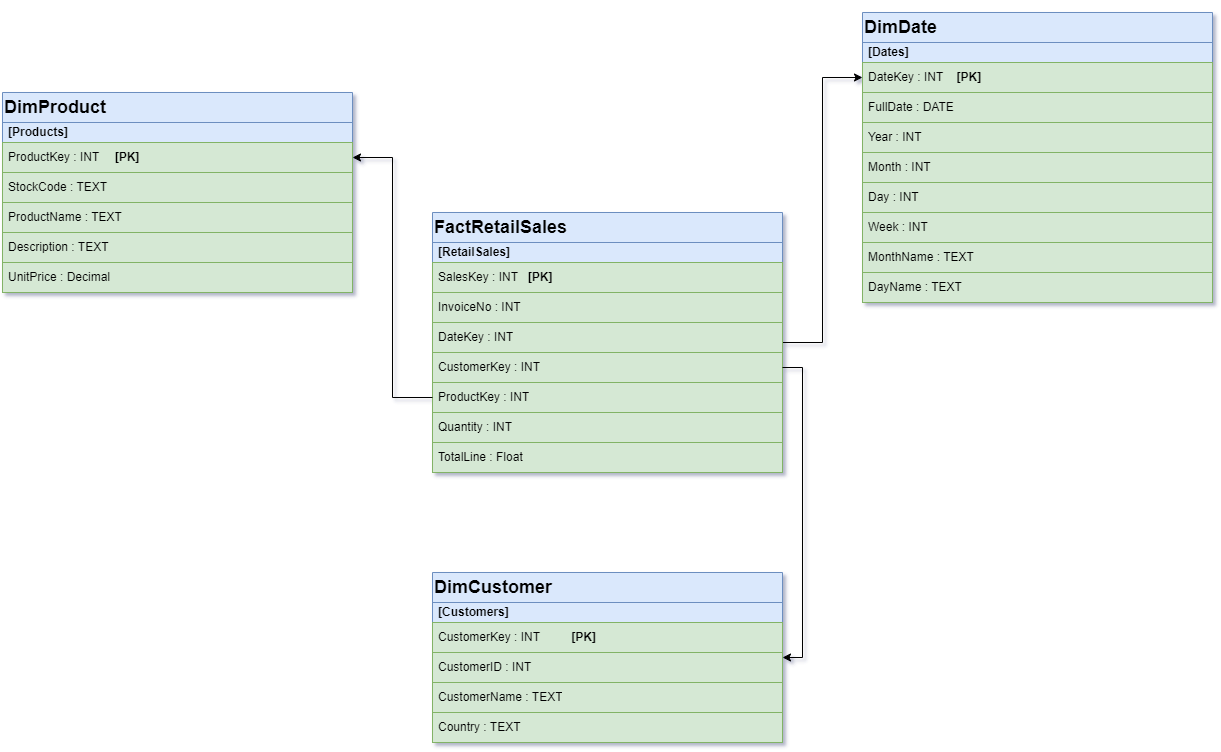

The diagram above was exported from draw.io. Its source (the exported page's mxGraphModel, read from the mxfile embedded in the PNG):
<mxGraphModel dx="2350" dy="2056" grid="1" gridSize="10" guides="1" tooltips="1" connect="1" arrows="1" fold="1" page="1" pageScale="1" pageWidth="850" pageHeight="1100" math="0" shadow="0" extFonts="Permanent Marker^https://fonts.googleapis.com/css?family=Permanent+Marker">
  <root>
    <mxCell id="0" />
    <mxCell id="1" parent="0" />
    <mxCell id="To1Rc7DsGY2pkSY6rcWI-1" value="&lt;h2&gt;DimProduct&lt;/h2&gt;" style="swimlane;fontStyle=0;childLayout=stackLayout;horizontal=1;startSize=30;horizontalStack=0;resizeParent=1;resizeParentMax=0;resizeLast=0;collapsible=1;marginBottom=0;whiteSpace=wrap;html=1;rounded=0;glass=0;shadow=0;separatorColor=#141414;fillColor=#dae8fc;strokeColor=#6c8ebf;align=left;" vertex="1" parent="1">
      <mxGeometry x="-70" y="-760" width="350" height="200" as="geometry" />
    </mxCell>
    <mxCell id="To1Rc7DsGY2pkSY6rcWI-2" value="[Products]" style="text;strokeColor=#6c8ebf;fillColor=#dae8fc;align=left;verticalAlign=middle;spacingLeft=4;spacingRight=4;overflow=hidden;points=[[0,0.5],[1,0.5]];portConstraint=eastwest;rotatable=0;whiteSpace=wrap;html=1;fontStyle=1" vertex="1" parent="To1Rc7DsGY2pkSY6rcWI-1">
      <mxGeometry y="30" width="350" height="20" as="geometry" />
    </mxCell>
    <mxCell id="To1Rc7DsGY2pkSY6rcWI-3" value="ProductKey : INT&amp;nbsp;&lt;span style=&quot;white-space: pre;&quot;&gt;&#09;&lt;/span&gt;&lt;b&gt;[PK]&lt;/b&gt;" style="text;strokeColor=#82b366;fillColor=#d5e8d4;align=left;verticalAlign=middle;spacingLeft=4;spacingRight=4;overflow=hidden;points=[[0,0.5],[1,0.5]];portConstraint=eastwest;rotatable=0;whiteSpace=wrap;html=1;fontStyle=0" vertex="1" parent="To1Rc7DsGY2pkSY6rcWI-1">
      <mxGeometry y="50" width="350" height="30" as="geometry" />
    </mxCell>
    <mxCell id="To1Rc7DsGY2pkSY6rcWI-48" value="StockCode : TEXT&amp;nbsp;" style="text;strokeColor=#82b366;fillColor=#d5e8d4;align=left;verticalAlign=middle;spacingLeft=4;spacingRight=4;overflow=hidden;points=[[0,0.5],[1,0.5]];portConstraint=eastwest;rotatable=0;whiteSpace=wrap;html=1;fontStyle=0" vertex="1" parent="To1Rc7DsGY2pkSY6rcWI-1">
      <mxGeometry y="80" width="350" height="30" as="geometry" />
    </mxCell>
    <mxCell id="To1Rc7DsGY2pkSY6rcWI-4" value="ProductName : TEXT&amp;nbsp;" style="text;strokeColor=#82b366;fillColor=#d5e8d4;align=left;verticalAlign=middle;spacingLeft=4;spacingRight=4;overflow=hidden;points=[[0,0.5],[1,0.5]];portConstraint=eastwest;rotatable=0;whiteSpace=wrap;html=1;fontStyle=0" vertex="1" parent="To1Rc7DsGY2pkSY6rcWI-1">
      <mxGeometry y="110" width="350" height="30" as="geometry" />
    </mxCell>
    <mxCell id="To1Rc7DsGY2pkSY6rcWI-5" value="Description : TEXT&amp;nbsp;" style="text;strokeColor=#82b366;fillColor=#d5e8d4;align=left;verticalAlign=middle;spacingLeft=4;spacingRight=4;overflow=hidden;points=[[0,0.5],[1,0.5]];portConstraint=eastwest;rotatable=0;whiteSpace=wrap;html=1;fontStyle=0" vertex="1" parent="To1Rc7DsGY2pkSY6rcWI-1">
      <mxGeometry y="140" width="350" height="30" as="geometry" />
    </mxCell>
    <mxCell id="To1Rc7DsGY2pkSY6rcWI-13" value="UnitPrice : Decimal&amp;nbsp;" style="text;strokeColor=#82b366;fillColor=#d5e8d4;align=left;verticalAlign=middle;spacingLeft=4;spacingRight=4;overflow=hidden;points=[[0,0.5],[1,0.5]];portConstraint=eastwest;rotatable=0;whiteSpace=wrap;html=1;fontStyle=0" vertex="1" parent="To1Rc7DsGY2pkSY6rcWI-1">
      <mxGeometry y="170" width="350" height="30" as="geometry" />
    </mxCell>
    <mxCell id="To1Rc7DsGY2pkSY6rcWI-8" value="&lt;h2&gt;DimCustomer&lt;/h2&gt;" style="swimlane;fontStyle=0;childLayout=stackLayout;horizontal=1;startSize=30;horizontalStack=0;resizeParent=1;resizeParentMax=0;resizeLast=0;collapsible=1;marginBottom=0;whiteSpace=wrap;html=1;rounded=0;glass=0;shadow=0;separatorColor=#141414;fillColor=#dae8fc;strokeColor=#6c8ebf;align=left;" vertex="1" parent="1">
      <mxGeometry x="360" y="-280" width="350" height="170" as="geometry" />
    </mxCell>
    <mxCell id="To1Rc7DsGY2pkSY6rcWI-9" value="[Customers]" style="text;strokeColor=#6c8ebf;fillColor=#dae8fc;align=left;verticalAlign=middle;spacingLeft=4;spacingRight=4;overflow=hidden;points=[[0,0.5],[1,0.5]];portConstraint=eastwest;rotatable=0;whiteSpace=wrap;html=1;fontStyle=1" vertex="1" parent="To1Rc7DsGY2pkSY6rcWI-8">
      <mxGeometry y="30" width="350" height="20" as="geometry" />
    </mxCell>
    <mxCell id="To1Rc7DsGY2pkSY6rcWI-10" value="CustomerKey : INT&amp;nbsp;&lt;span style=&quot;white-space: pre;&quot;&gt;&#09;&lt;/span&gt;&lt;b&gt;[PK]&lt;/b&gt;" style="text;strokeColor=#82b366;fillColor=#d5e8d4;align=left;verticalAlign=middle;spacingLeft=4;spacingRight=4;overflow=hidden;points=[[0,0.5],[1,0.5]];portConstraint=eastwest;rotatable=0;whiteSpace=wrap;html=1;fontStyle=0" vertex="1" parent="To1Rc7DsGY2pkSY6rcWI-8">
      <mxGeometry y="50" width="350" height="30" as="geometry" />
    </mxCell>
    <mxCell id="To1Rc7DsGY2pkSY6rcWI-38" value="CustomerID : INT&amp;nbsp;" style="text;strokeColor=#82b366;fillColor=#d5e8d4;align=left;verticalAlign=middle;spacingLeft=4;spacingRight=4;overflow=hidden;points=[[0,0.5],[1,0.5]];portConstraint=eastwest;rotatable=0;whiteSpace=wrap;html=1;fontStyle=0" vertex="1" parent="To1Rc7DsGY2pkSY6rcWI-8">
      <mxGeometry y="80" width="350" height="30" as="geometry" />
    </mxCell>
    <mxCell id="To1Rc7DsGY2pkSY6rcWI-47" value="CustomerName : TEXT" style="text;strokeColor=#82b366;fillColor=#d5e8d4;align=left;verticalAlign=middle;spacingLeft=4;spacingRight=4;overflow=hidden;points=[[0,0.5],[1,0.5]];portConstraint=eastwest;rotatable=0;whiteSpace=wrap;html=1;fontStyle=0" vertex="1" parent="To1Rc7DsGY2pkSY6rcWI-8">
      <mxGeometry y="110" width="350" height="30" as="geometry" />
    </mxCell>
    <mxCell id="To1Rc7DsGY2pkSY6rcWI-11" value="Country : TEXT&amp;nbsp;" style="text;strokeColor=#82b366;fillColor=#d5e8d4;align=left;verticalAlign=middle;spacingLeft=4;spacingRight=4;overflow=hidden;points=[[0,0.5],[1,0.5]];portConstraint=eastwest;rotatable=0;whiteSpace=wrap;html=1;fontStyle=0" vertex="1" parent="To1Rc7DsGY2pkSY6rcWI-8">
      <mxGeometry y="140" width="350" height="30" as="geometry" />
    </mxCell>
    <mxCell id="To1Rc7DsGY2pkSY6rcWI-14" value="&lt;h2&gt;DimDate&lt;/h2&gt;" style="swimlane;fontStyle=0;childLayout=stackLayout;horizontal=1;startSize=30;horizontalStack=0;resizeParent=1;resizeParentMax=0;resizeLast=0;collapsible=1;marginBottom=0;whiteSpace=wrap;html=1;rounded=0;glass=0;shadow=0;separatorColor=#141414;fillColor=#dae8fc;strokeColor=#6c8ebf;align=left;" vertex="1" parent="1">
      <mxGeometry x="790" y="-840" width="350" height="290" as="geometry" />
    </mxCell>
    <mxCell id="To1Rc7DsGY2pkSY6rcWI-15" value="[Dates]" style="text;strokeColor=#6c8ebf;fillColor=#dae8fc;align=left;verticalAlign=middle;spacingLeft=4;spacingRight=4;overflow=hidden;points=[[0,0.5],[1,0.5]];portConstraint=eastwest;rotatable=0;whiteSpace=wrap;html=1;fontStyle=1" vertex="1" parent="To1Rc7DsGY2pkSY6rcWI-14">
      <mxGeometry y="30" width="350" height="20" as="geometry" />
    </mxCell>
    <mxCell id="To1Rc7DsGY2pkSY6rcWI-16" value="DateKey : INT&amp;nbsp; &amp;nbsp; &lt;b&gt;[PK]&lt;/b&gt;" style="text;strokeColor=#82b366;fillColor=#d5e8d4;align=left;verticalAlign=middle;spacingLeft=4;spacingRight=4;overflow=hidden;points=[[0,0.5],[1,0.5]];portConstraint=eastwest;rotatable=0;whiteSpace=wrap;html=1;fontStyle=0" vertex="1" parent="To1Rc7DsGY2pkSY6rcWI-14">
      <mxGeometry y="50" width="350" height="30" as="geometry" />
    </mxCell>
    <mxCell id="To1Rc7DsGY2pkSY6rcWI-17" value="FullDate : DATE&amp;nbsp;" style="text;strokeColor=#82b366;fillColor=#d5e8d4;align=left;verticalAlign=middle;spacingLeft=4;spacingRight=4;overflow=hidden;points=[[0,0.5],[1,0.5]];portConstraint=eastwest;rotatable=0;whiteSpace=wrap;html=1;fontStyle=0" vertex="1" parent="To1Rc7DsGY2pkSY6rcWI-14">
      <mxGeometry y="80" width="350" height="30" as="geometry" />
    </mxCell>
    <mxCell id="To1Rc7DsGY2pkSY6rcWI-18" value="Year : INT" style="text;strokeColor=#82b366;fillColor=#d5e8d4;align=left;verticalAlign=middle;spacingLeft=4;spacingRight=4;overflow=hidden;points=[[0,0.5],[1,0.5]];portConstraint=eastwest;rotatable=0;whiteSpace=wrap;html=1;fontStyle=0" vertex="1" parent="To1Rc7DsGY2pkSY6rcWI-14">
      <mxGeometry y="110" width="350" height="30" as="geometry" />
    </mxCell>
    <mxCell id="To1Rc7DsGY2pkSY6rcWI-19" value="Month : INT" style="text;strokeColor=#82b366;fillColor=#d5e8d4;align=left;verticalAlign=middle;spacingLeft=4;spacingRight=4;overflow=hidden;points=[[0,0.5],[1,0.5]];portConstraint=eastwest;rotatable=0;whiteSpace=wrap;html=1;fontStyle=0" vertex="1" parent="To1Rc7DsGY2pkSY6rcWI-14">
      <mxGeometry y="140" width="350" height="30" as="geometry" />
    </mxCell>
    <mxCell id="To1Rc7DsGY2pkSY6rcWI-26" value="Day : INT" style="text;strokeColor=#82b366;fillColor=#d5e8d4;align=left;verticalAlign=middle;spacingLeft=4;spacingRight=4;overflow=hidden;points=[[0,0.5],[1,0.5]];portConstraint=eastwest;rotatable=0;whiteSpace=wrap;html=1;fontStyle=0" vertex="1" parent="To1Rc7DsGY2pkSY6rcWI-14">
      <mxGeometry y="170" width="350" height="30" as="geometry" />
    </mxCell>
    <mxCell id="To1Rc7DsGY2pkSY6rcWI-37" value="Week : INT" style="text;strokeColor=#82b366;fillColor=#d5e8d4;align=left;verticalAlign=middle;spacingLeft=4;spacingRight=4;overflow=hidden;points=[[0,0.5],[1,0.5]];portConstraint=eastwest;rotatable=0;whiteSpace=wrap;html=1;fontStyle=0" vertex="1" parent="To1Rc7DsGY2pkSY6rcWI-14">
      <mxGeometry y="200" width="350" height="30" as="geometry" />
    </mxCell>
    <mxCell id="To1Rc7DsGY2pkSY6rcWI-34" value="MonthName : TEXT" style="text;strokeColor=#82b366;fillColor=#d5e8d4;align=left;verticalAlign=middle;spacingLeft=4;spacingRight=4;overflow=hidden;points=[[0,0.5],[1,0.5]];portConstraint=eastwest;rotatable=0;whiteSpace=wrap;html=1;fontStyle=0" vertex="1" parent="To1Rc7DsGY2pkSY6rcWI-14">
      <mxGeometry y="230" width="350" height="30" as="geometry" />
    </mxCell>
    <mxCell id="To1Rc7DsGY2pkSY6rcWI-35" value="DayName : TEXT" style="text;strokeColor=#82b366;fillColor=#d5e8d4;align=left;verticalAlign=middle;spacingLeft=4;spacingRight=4;overflow=hidden;points=[[0,0.5],[1,0.5]];portConstraint=eastwest;rotatable=0;whiteSpace=wrap;html=1;fontStyle=0" vertex="1" parent="To1Rc7DsGY2pkSY6rcWI-14">
      <mxGeometry y="260" width="350" height="30" as="geometry" />
    </mxCell>
    <mxCell id="To1Rc7DsGY2pkSY6rcWI-43" style="edgeStyle=orthogonalEdgeStyle;rounded=0;orthogonalLoop=1;jettySize=auto;html=1;exitX=1;exitY=0.5;exitDx=0;exitDy=0;" edge="1" parent="1" source="To1Rc7DsGY2pkSY6rcWI-27" target="To1Rc7DsGY2pkSY6rcWI-16">
      <mxGeometry relative="1" as="geometry" />
    </mxCell>
    <mxCell id="To1Rc7DsGY2pkSY6rcWI-27" value="&lt;h2&gt;FactRetailSales&lt;/h2&gt;" style="swimlane;fontStyle=0;childLayout=stackLayout;horizontal=1;startSize=30;horizontalStack=0;resizeParent=1;resizeParentMax=0;resizeLast=0;collapsible=1;marginBottom=0;whiteSpace=wrap;html=1;rounded=0;glass=0;shadow=0;separatorColor=#141414;fillColor=#dae8fc;strokeColor=#6c8ebf;align=left;" vertex="1" parent="1">
      <mxGeometry x="360" y="-640" width="350" height="260" as="geometry" />
    </mxCell>
    <mxCell id="To1Rc7DsGY2pkSY6rcWI-28" value="[RetailSales]" style="text;strokeColor=#6c8ebf;fillColor=#dae8fc;align=left;verticalAlign=middle;spacingLeft=4;spacingRight=4;overflow=hidden;points=[[0,0.5],[1,0.5]];portConstraint=eastwest;rotatable=0;whiteSpace=wrap;html=1;fontStyle=1" vertex="1" parent="To1Rc7DsGY2pkSY6rcWI-27">
      <mxGeometry y="30" width="350" height="20" as="geometry" />
    </mxCell>
    <mxCell id="To1Rc7DsGY2pkSY6rcWI-29" value="SalesKey : INT&amp;nbsp; &amp;nbsp;&lt;b&gt;[PK]&lt;/b&gt;" style="text;strokeColor=#82b366;fillColor=#d5e8d4;align=left;verticalAlign=middle;spacingLeft=4;spacingRight=4;overflow=hidden;points=[[0,0.5],[1,0.5]];portConstraint=eastwest;rotatable=0;whiteSpace=wrap;html=1;fontStyle=0" vertex="1" parent="To1Rc7DsGY2pkSY6rcWI-27">
      <mxGeometry y="50" width="350" height="30" as="geometry" />
    </mxCell>
    <mxCell id="To1Rc7DsGY2pkSY6rcWI-39" value="InvoiceNo : INT&amp;nbsp;" style="text;strokeColor=#82b366;fillColor=#d5e8d4;align=left;verticalAlign=middle;spacingLeft=4;spacingRight=4;overflow=hidden;points=[[0,0.5],[1,0.5]];portConstraint=eastwest;rotatable=0;whiteSpace=wrap;html=1;fontStyle=0" vertex="1" parent="To1Rc7DsGY2pkSY6rcWI-27">
      <mxGeometry y="80" width="350" height="30" as="geometry" />
    </mxCell>
    <mxCell id="To1Rc7DsGY2pkSY6rcWI-30" value="DateKey : INT" style="text;strokeColor=#82b366;fillColor=#d5e8d4;align=left;verticalAlign=middle;spacingLeft=4;spacingRight=4;overflow=hidden;points=[[0,0.5],[1,0.5]];portConstraint=eastwest;rotatable=0;whiteSpace=wrap;html=1;fontStyle=0" vertex="1" parent="To1Rc7DsGY2pkSY6rcWI-27">
      <mxGeometry y="110" width="350" height="30" as="geometry" />
    </mxCell>
    <mxCell id="To1Rc7DsGY2pkSY6rcWI-31" value="CustomerKey : INT" style="text;strokeColor=#82b366;fillColor=#d5e8d4;align=left;verticalAlign=middle;spacingLeft=4;spacingRight=4;overflow=hidden;points=[[0,0.5],[1,0.5]];portConstraint=eastwest;rotatable=0;whiteSpace=wrap;html=1;fontStyle=0" vertex="1" parent="To1Rc7DsGY2pkSY6rcWI-27">
      <mxGeometry y="140" width="350" height="30" as="geometry" />
    </mxCell>
    <mxCell id="To1Rc7DsGY2pkSY6rcWI-32" value="ProductKey : INT" style="text;strokeColor=#82b366;fillColor=#d5e8d4;align=left;verticalAlign=middle;spacingLeft=4;spacingRight=4;overflow=hidden;points=[[0,0.5],[1,0.5]];portConstraint=eastwest;rotatable=0;whiteSpace=wrap;html=1;fontStyle=0" vertex="1" parent="To1Rc7DsGY2pkSY6rcWI-27">
      <mxGeometry y="170" width="350" height="30" as="geometry" />
    </mxCell>
    <mxCell id="To1Rc7DsGY2pkSY6rcWI-33" value="Quantity : INT" style="text;strokeColor=#82b366;fillColor=#d5e8d4;align=left;verticalAlign=middle;spacingLeft=4;spacingRight=4;overflow=hidden;points=[[0,0.5],[1,0.5]];portConstraint=eastwest;rotatable=0;whiteSpace=wrap;html=1;fontStyle=0" vertex="1" parent="To1Rc7DsGY2pkSY6rcWI-27">
      <mxGeometry y="200" width="350" height="30" as="geometry" />
    </mxCell>
    <mxCell id="To1Rc7DsGY2pkSY6rcWI-40" value="TotalLine : Float&amp;nbsp;" style="text;strokeColor=#82b366;fillColor=#d5e8d4;align=left;verticalAlign=middle;spacingLeft=4;spacingRight=4;overflow=hidden;points=[[0,0.5],[1,0.5]];portConstraint=eastwest;rotatable=0;whiteSpace=wrap;html=1;fontStyle=0" vertex="1" parent="To1Rc7DsGY2pkSY6rcWI-27">
      <mxGeometry y="230" width="350" height="30" as="geometry" />
    </mxCell>
    <mxCell id="To1Rc7DsGY2pkSY6rcWI-45" style="edgeStyle=orthogonalEdgeStyle;rounded=0;orthogonalLoop=1;jettySize=auto;html=1;exitX=0;exitY=0.5;exitDx=0;exitDy=0;entryX=1;entryY=0.5;entryDx=0;entryDy=0;" edge="1" parent="1" source="To1Rc7DsGY2pkSY6rcWI-32" target="To1Rc7DsGY2pkSY6rcWI-3">
      <mxGeometry relative="1" as="geometry" />
    </mxCell>
    <mxCell id="To1Rc7DsGY2pkSY6rcWI-46" style="edgeStyle=orthogonalEdgeStyle;rounded=0;orthogonalLoop=1;jettySize=auto;html=1;exitX=1;exitY=0.5;exitDx=0;exitDy=0;entryX=1;entryY=0.5;entryDx=0;entryDy=0;" edge="1" parent="1" source="To1Rc7DsGY2pkSY6rcWI-31" target="To1Rc7DsGY2pkSY6rcWI-8">
      <mxGeometry relative="1" as="geometry" />
    </mxCell>
  </root>
</mxGraphModel>